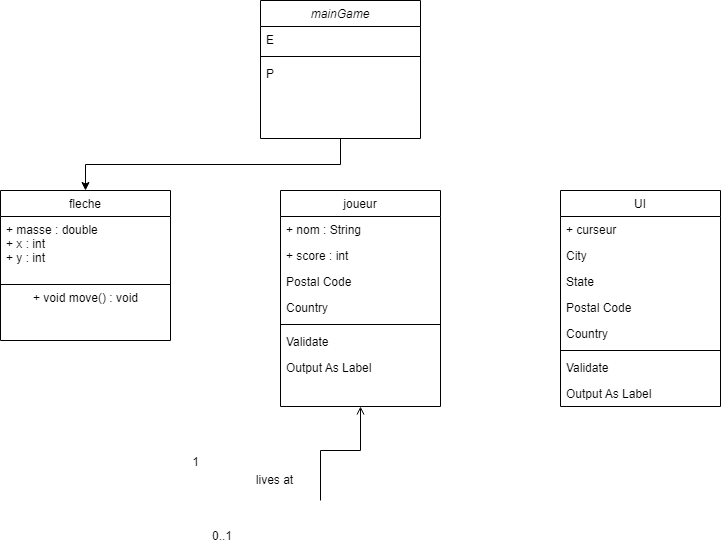

The diagram above was exported from draw.io. Its source (the exported page's mxGraphModel, read from the mxfile embedded in the PNG):
<mxGraphModel dx="1038" dy="543" grid="1" gridSize="10" guides="1" tooltips="1" connect="1" arrows="1" fold="1" page="1" pageScale="1" pageWidth="827" pageHeight="1169" math="0" shadow="0">
  <root>
    <mxCell id="WIyWlLk6GJQsqaUBKTNV-0" />
    <mxCell id="WIyWlLk6GJQsqaUBKTNV-1" parent="WIyWlLk6GJQsqaUBKTNV-0" />
    <mxCell id="QE9-4QYX81WWo-emGNqr-1" style="edgeStyle=orthogonalEdgeStyle;rounded=0;orthogonalLoop=1;jettySize=auto;html=1;exitX=0.5;exitY=1;exitDx=0;exitDy=0;entryX=0.5;entryY=0;entryDx=0;entryDy=0;" parent="WIyWlLk6GJQsqaUBKTNV-1" source="zkfFHV4jXpPFQw0GAbJ--0" target="zkfFHV4jXpPFQw0GAbJ--6" edge="1">
      <mxGeometry relative="1" as="geometry" />
    </mxCell>
    <mxCell id="zkfFHV4jXpPFQw0GAbJ--0" value="mainGame" style="swimlane;fontStyle=2;align=center;verticalAlign=top;childLayout=stackLayout;horizontal=1;startSize=26;horizontalStack=0;resizeParent=1;resizeLast=0;collapsible=1;marginBottom=0;rounded=0;shadow=0;strokeWidth=1;" parent="WIyWlLk6GJQsqaUBKTNV-1" vertex="1">
      <mxGeometry x="320" y="10" width="160" height="138" as="geometry">
        <mxRectangle x="230" y="140" width="160" height="26" as="alternateBounds" />
      </mxGeometry>
    </mxCell>
    <mxCell id="zkfFHV4jXpPFQw0GAbJ--3" value="E" style="text;align=left;verticalAlign=top;spacingLeft=4;spacingRight=4;overflow=hidden;rotatable=0;points=[[0,0.5],[1,0.5]];portConstraint=eastwest;rounded=0;shadow=0;html=0;" parent="zkfFHV4jXpPFQw0GAbJ--0" vertex="1">
      <mxGeometry y="26" width="160" height="26" as="geometry" />
    </mxCell>
    <mxCell id="zkfFHV4jXpPFQw0GAbJ--4" value="" style="line;html=1;strokeWidth=1;align=left;verticalAlign=middle;spacingTop=-1;spacingLeft=3;spacingRight=3;rotatable=0;labelPosition=right;points=[];portConstraint=eastwest;" parent="zkfFHV4jXpPFQw0GAbJ--0" vertex="1">
      <mxGeometry y="52" width="160" height="8" as="geometry" />
    </mxCell>
    <mxCell id="zkfFHV4jXpPFQw0GAbJ--5" value="P" style="text;align=left;verticalAlign=top;spacingLeft=4;spacingRight=4;overflow=hidden;rotatable=0;points=[[0,0.5],[1,0.5]];portConstraint=eastwest;" parent="zkfFHV4jXpPFQw0GAbJ--0" vertex="1">
      <mxGeometry y="60" width="160" height="26" as="geometry" />
    </mxCell>
    <mxCell id="zkfFHV4jXpPFQw0GAbJ--6" value="fleche" style="swimlane;fontStyle=0;align=center;verticalAlign=top;childLayout=stackLayout;horizontal=1;startSize=26;horizontalStack=0;resizeParent=1;resizeLast=0;collapsible=1;marginBottom=0;rounded=0;shadow=0;strokeWidth=1;" parent="WIyWlLk6GJQsqaUBKTNV-1" vertex="1">
      <mxGeometry x="60" y="200" width="170" height="150" as="geometry">
        <mxRectangle x="130" y="380" width="160" height="26" as="alternateBounds" />
      </mxGeometry>
    </mxCell>
    <mxCell id="zkfFHV4jXpPFQw0GAbJ--7" value="+ masse : double&#10;+ x : int&#10;+ y : int&#10;&#10;&#10;" style="text;align=left;verticalAlign=top;spacingLeft=4;spacingRight=4;overflow=hidden;rotatable=0;points=[[0,0.5],[1,0.5]];portConstraint=eastwest;" parent="zkfFHV4jXpPFQw0GAbJ--6" vertex="1">
      <mxGeometry y="26" width="170" height="64" as="geometry" />
    </mxCell>
    <mxCell id="zkfFHV4jXpPFQw0GAbJ--9" value="" style="line;html=1;strokeWidth=1;align=left;verticalAlign=middle;spacingTop=-1;spacingLeft=3;spacingRight=3;rotatable=0;labelPosition=right;points=[];portConstraint=eastwest;" parent="zkfFHV4jXpPFQw0GAbJ--6" vertex="1">
      <mxGeometry y="90" width="170" height="8" as="geometry" />
    </mxCell>
    <mxCell id="_tBLHRUoUFaQS5a1UbkK-0" value="+ void move() : void&lt;br&gt;" style="text;html=1;align=center;verticalAlign=middle;resizable=0;points=[];autosize=1;strokeColor=none;fillColor=none;" vertex="1" parent="zkfFHV4jXpPFQw0GAbJ--6">
      <mxGeometry y="98" width="170" height="20" as="geometry" />
    </mxCell>
    <mxCell id="zkfFHV4jXpPFQw0GAbJ--17" value="joueur" style="swimlane;fontStyle=0;align=center;verticalAlign=top;childLayout=stackLayout;horizontal=1;startSize=26;horizontalStack=0;resizeParent=1;resizeLast=0;collapsible=1;marginBottom=0;rounded=0;shadow=0;strokeWidth=1;" parent="WIyWlLk6GJQsqaUBKTNV-1" vertex="1">
      <mxGeometry x="340" y="200" width="160" height="216" as="geometry">
        <mxRectangle x="440" y="200" width="160" height="26" as="alternateBounds" />
      </mxGeometry>
    </mxCell>
    <mxCell id="zkfFHV4jXpPFQw0GAbJ--18" value="+ nom : String" style="text;align=left;verticalAlign=top;spacingLeft=4;spacingRight=4;overflow=hidden;rotatable=0;points=[[0,0.5],[1,0.5]];portConstraint=eastwest;" parent="zkfFHV4jXpPFQw0GAbJ--17" vertex="1">
      <mxGeometry y="26" width="160" height="26" as="geometry" />
    </mxCell>
    <mxCell id="zkfFHV4jXpPFQw0GAbJ--19" value="+ score : int" style="text;align=left;verticalAlign=top;spacingLeft=4;spacingRight=4;overflow=hidden;rotatable=0;points=[[0,0.5],[1,0.5]];portConstraint=eastwest;rounded=0;shadow=0;html=0;" parent="zkfFHV4jXpPFQw0GAbJ--17" vertex="1">
      <mxGeometry y="52" width="160" height="26" as="geometry" />
    </mxCell>
    <mxCell id="zkfFHV4jXpPFQw0GAbJ--21" value="Postal Code" style="text;align=left;verticalAlign=top;spacingLeft=4;spacingRight=4;overflow=hidden;rotatable=0;points=[[0,0.5],[1,0.5]];portConstraint=eastwest;rounded=0;shadow=0;html=0;" parent="zkfFHV4jXpPFQw0GAbJ--17" vertex="1">
      <mxGeometry y="78" width="160" height="26" as="geometry" />
    </mxCell>
    <mxCell id="zkfFHV4jXpPFQw0GAbJ--22" value="Country" style="text;align=left;verticalAlign=top;spacingLeft=4;spacingRight=4;overflow=hidden;rotatable=0;points=[[0,0.5],[1,0.5]];portConstraint=eastwest;rounded=0;shadow=0;html=0;" parent="zkfFHV4jXpPFQw0GAbJ--17" vertex="1">
      <mxGeometry y="104" width="160" height="26" as="geometry" />
    </mxCell>
    <mxCell id="zkfFHV4jXpPFQw0GAbJ--23" value="" style="line;html=1;strokeWidth=1;align=left;verticalAlign=middle;spacingTop=-1;spacingLeft=3;spacingRight=3;rotatable=0;labelPosition=right;points=[];portConstraint=eastwest;" parent="zkfFHV4jXpPFQw0GAbJ--17" vertex="1">
      <mxGeometry y="130" width="160" height="8" as="geometry" />
    </mxCell>
    <mxCell id="zkfFHV4jXpPFQw0GAbJ--24" value="Validate" style="text;align=left;verticalAlign=top;spacingLeft=4;spacingRight=4;overflow=hidden;rotatable=0;points=[[0,0.5],[1,0.5]];portConstraint=eastwest;" parent="zkfFHV4jXpPFQw0GAbJ--17" vertex="1">
      <mxGeometry y="138" width="160" height="26" as="geometry" />
    </mxCell>
    <mxCell id="zkfFHV4jXpPFQw0GAbJ--25" value="Output As Label" style="text;align=left;verticalAlign=top;spacingLeft=4;spacingRight=4;overflow=hidden;rotatable=0;points=[[0,0.5],[1,0.5]];portConstraint=eastwest;" parent="zkfFHV4jXpPFQw0GAbJ--17" vertex="1">
      <mxGeometry y="164" width="160" height="26" as="geometry" />
    </mxCell>
    <mxCell id="zkfFHV4jXpPFQw0GAbJ--26" value="" style="endArrow=open;shadow=0;strokeWidth=1;rounded=0;endFill=1;edgeStyle=elbowEdgeStyle;elbow=vertical;" parent="WIyWlLk6GJQsqaUBKTNV-1" target="zkfFHV4jXpPFQw0GAbJ--17" edge="1">
      <mxGeometry x="0.5" y="41" relative="1" as="geometry">
        <mxPoint x="380" y="510" as="sourcePoint" />
        <mxPoint x="610" y="432" as="targetPoint" />
        <mxPoint x="-40" y="32" as="offset" />
        <Array as="points">
          <mxPoint x="520" y="460" />
          <mxPoint x="590" y="510" />
          <mxPoint x="410" y="490" />
          <mxPoint x="470" y="460" />
        </Array>
      </mxGeometry>
    </mxCell>
    <mxCell id="zkfFHV4jXpPFQw0GAbJ--27" value="0..1" style="resizable=0;align=left;verticalAlign=bottom;labelBackgroundColor=none;fontSize=12;" parent="zkfFHV4jXpPFQw0GAbJ--26" connectable="0" vertex="1">
      <mxGeometry x="-1" relative="1" as="geometry">
        <mxPoint x="-110" y="44" as="offset" />
      </mxGeometry>
    </mxCell>
    <mxCell id="zkfFHV4jXpPFQw0GAbJ--28" value="1" style="resizable=0;align=right;verticalAlign=bottom;labelBackgroundColor=none;fontSize=12;" parent="zkfFHV4jXpPFQw0GAbJ--26" connectable="0" vertex="1">
      <mxGeometry x="1" relative="1" as="geometry">
        <mxPoint x="-160" y="64" as="offset" />
      </mxGeometry>
    </mxCell>
    <mxCell id="zkfFHV4jXpPFQw0GAbJ--29" value="lives at" style="text;html=1;resizable=0;points=[];;align=center;verticalAlign=middle;labelBackgroundColor=none;rounded=0;shadow=0;strokeWidth=1;fontSize=12;" parent="zkfFHV4jXpPFQw0GAbJ--26" vertex="1" connectable="0">
      <mxGeometry x="0.5" y="49" relative="1" as="geometry">
        <mxPoint x="-38" y="40" as="offset" />
      </mxGeometry>
    </mxCell>
    <mxCell id="QE9-4QYX81WWo-emGNqr-2" value="UI" style="swimlane;fontStyle=0;align=center;verticalAlign=top;childLayout=stackLayout;horizontal=1;startSize=26;horizontalStack=0;resizeParent=1;resizeLast=0;collapsible=1;marginBottom=0;rounded=0;shadow=0;strokeWidth=1;" parent="WIyWlLk6GJQsqaUBKTNV-1" vertex="1">
      <mxGeometry x="620" y="200" width="160" height="216" as="geometry">
        <mxRectangle x="440" y="200" width="160" height="26" as="alternateBounds" />
      </mxGeometry>
    </mxCell>
    <mxCell id="QE9-4QYX81WWo-emGNqr-3" value="+ curseur" style="text;align=left;verticalAlign=top;spacingLeft=4;spacingRight=4;overflow=hidden;rotatable=0;points=[[0,0.5],[1,0.5]];portConstraint=eastwest;" parent="QE9-4QYX81WWo-emGNqr-2" vertex="1">
      <mxGeometry y="26" width="160" height="26" as="geometry" />
    </mxCell>
    <mxCell id="QE9-4QYX81WWo-emGNqr-4" value="City" style="text;align=left;verticalAlign=top;spacingLeft=4;spacingRight=4;overflow=hidden;rotatable=0;points=[[0,0.5],[1,0.5]];portConstraint=eastwest;rounded=0;shadow=0;html=0;" parent="QE9-4QYX81WWo-emGNqr-2" vertex="1">
      <mxGeometry y="52" width="160" height="26" as="geometry" />
    </mxCell>
    <mxCell id="QE9-4QYX81WWo-emGNqr-5" value="State" style="text;align=left;verticalAlign=top;spacingLeft=4;spacingRight=4;overflow=hidden;rotatable=0;points=[[0,0.5],[1,0.5]];portConstraint=eastwest;rounded=0;shadow=0;html=0;" parent="QE9-4QYX81WWo-emGNqr-2" vertex="1">
      <mxGeometry y="78" width="160" height="26" as="geometry" />
    </mxCell>
    <mxCell id="QE9-4QYX81WWo-emGNqr-6" value="Postal Code" style="text;align=left;verticalAlign=top;spacingLeft=4;spacingRight=4;overflow=hidden;rotatable=0;points=[[0,0.5],[1,0.5]];portConstraint=eastwest;rounded=0;shadow=0;html=0;" parent="QE9-4QYX81WWo-emGNqr-2" vertex="1">
      <mxGeometry y="104" width="160" height="26" as="geometry" />
    </mxCell>
    <mxCell id="QE9-4QYX81WWo-emGNqr-7" value="Country" style="text;align=left;verticalAlign=top;spacingLeft=4;spacingRight=4;overflow=hidden;rotatable=0;points=[[0,0.5],[1,0.5]];portConstraint=eastwest;rounded=0;shadow=0;html=0;" parent="QE9-4QYX81WWo-emGNqr-2" vertex="1">
      <mxGeometry y="130" width="160" height="26" as="geometry" />
    </mxCell>
    <mxCell id="QE9-4QYX81WWo-emGNqr-8" value="" style="line;html=1;strokeWidth=1;align=left;verticalAlign=middle;spacingTop=-1;spacingLeft=3;spacingRight=3;rotatable=0;labelPosition=right;points=[];portConstraint=eastwest;" parent="QE9-4QYX81WWo-emGNqr-2" vertex="1">
      <mxGeometry y="156" width="160" height="8" as="geometry" />
    </mxCell>
    <mxCell id="QE9-4QYX81WWo-emGNqr-9" value="Validate" style="text;align=left;verticalAlign=top;spacingLeft=4;spacingRight=4;overflow=hidden;rotatable=0;points=[[0,0.5],[1,0.5]];portConstraint=eastwest;" parent="QE9-4QYX81WWo-emGNqr-2" vertex="1">
      <mxGeometry y="164" width="160" height="26" as="geometry" />
    </mxCell>
    <mxCell id="QE9-4QYX81WWo-emGNqr-10" value="Output As Label" style="text;align=left;verticalAlign=top;spacingLeft=4;spacingRight=4;overflow=hidden;rotatable=0;points=[[0,0.5],[1,0.5]];portConstraint=eastwest;" parent="QE9-4QYX81WWo-emGNqr-2" vertex="1">
      <mxGeometry y="190" width="160" height="26" as="geometry" />
    </mxCell>
  </root>
</mxGraphModel>